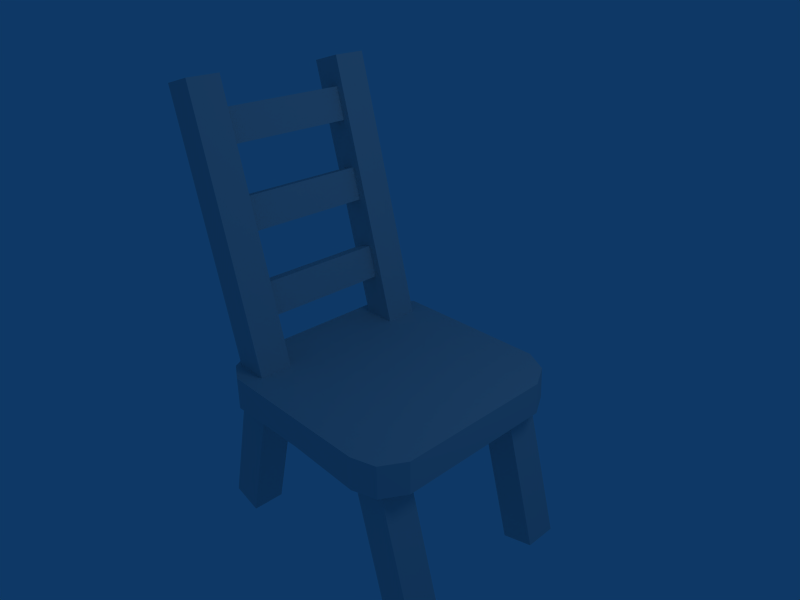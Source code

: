 # Source: chair.blend  (saved by Blender 2.41.0; exported with 4.5.12 LTS)
import bpy
from mathutils import Matrix  # noqa: F401  (used for matrix-valued properties, if any)

bpy.ops.wm.read_factory_settings(use_empty=True)
scene = bpy.context.scene
scene.name = 'Scene'

# ---- collections
col_collection_1 = bpy.data.collections.new('Collection 1'); scene.collection.children.link(col_collection_1)

# ---- world
world_world = bpy.data.worlds.new('World'); scene.world = world_world
world_world.color = (0.05656, 0.2208, 0.4)
world_world.use_sun_shadow = False
world_world.sun_shadow_jitter_overblur = 0.0
world_world.cycles.sampling_method = 'MANUAL'
world_world.cycles.sample_map_resolution = 256

# ---- cameras
cam_camera = bpy.data.cameras.new('Camera')
cam_camera.passepartout_alpha = 0.2
cam_camera.clip_end = 100.0
cam_camera.lens = 35.0
cam_camera.ortho_scale = 7.314
cam_camera.show_passepartout = False
cam_camera.show_safe_areas = True
cam_camera.dof.focus_distance = 0.0
cam_camera.dof.aperture_fstop = 128.0

# ---- lights
light_spot = bpy.data.lights.new('Spot', 'POINT')
light_spot.transmission_factor = 0.0
light_spot.cutoff_distance = 30.0
light_spot.energy = 100.0
light_spot.shadow_buffer_clip_start = 1.001
light_spot.shadow_soft_size = 1.0
light_spot.shadow_maximum_resolution = 0.006
light_spot.use_absolute_resolution = True
light_spot.cycles.use_multiple_importance_sampling = False

# ---- meshes
me_cube_008 = bpy.data.meshes.new('Cube.008')
me_cube_008.from_pydata([(0.2832, 2.376, 0.008912), (0.2832, 0.1373, 0.008912), (-0.2832, 0.1373, 0.008912), (-0.2832, 2.376, 0.008912), (0.2832, 2.376, 0.2832), (0.2832, 0.1373, 0.2832), (-0.2832, 0.1373, 0.2832), (-0.2832, 2.376, 0.2832)], [], [(0, 1, 2, 3), (4, 7, 6, 5), (0, 4, 5, 1), (1, 5, 6, 2), (2, 6, 7, 3), (4, 0, 3, 7)])
me_cube_008.use_remesh_preserve_volume = False
me_cube_008.use_remesh_preserve_attributes = False
me_cube_008.use_mirror_vertex_groups = False
me_cube_008.update()
me_cube_004 = bpy.data.meshes.new('Cube.004')
me_cube_004.from_pydata([(0.2832, 2.376, 0.008912), (0.2832, 0.1373, 0.008912), (-0.2832, 0.1373, 0.008912), (-0.2832, 2.376, 0.008912), (0.2832, 2.376, 0.2832), (0.2832, 0.1373, 0.2832), (-0.2832, 0.1373, 0.2832), (-0.2832, 2.376, 0.2832)], [], [(0, 1, 2, 3), (4, 7, 6, 5), (0, 4, 5, 1), (1, 5, 6, 2), (2, 6, 7, 3), (4, 0, 3, 7)])
me_cube_004.use_remesh_preserve_volume = False
me_cube_004.use_remesh_preserve_attributes = False
me_cube_004.use_mirror_vertex_groups = False
me_cube_004.update()
me_cube_007 = bpy.data.meshes.new('Cube.007')
me_cube_007.from_pydata([(0.2832, 2.376, 0.008912), (0.2832, 0.1373, 0.008912), (-0.2832, 0.1373, 0.008912), (-0.2832, 2.376, 0.008912), (0.2832, 2.376, 0.2832), (0.2832, 0.1373, 0.2832), (-0.2832, 0.1373, 0.2832), (-0.2832, 2.376, 0.2832)], [], [(0, 1, 2, 3), (4, 7, 6, 5), (0, 4, 5, 1), (1, 5, 6, 2), (2, 6, 7, 3), (4, 0, 3, 7)])
me_cube_007.use_remesh_preserve_volume = False
me_cube_007.use_remesh_preserve_attributes = False
me_cube_007.use_mirror_vertex_groups = False
me_cube_007.update()
me_cube_006 = bpy.data.meshes.new('Cube.006')
me_cube_006.from_pydata([(0.2832, 2.376, -0.2832), (0.2832, -2.329, -0.2832), (-0.2832, -2.329, -0.2832), (-0.2832, 2.376, -0.2832), (0.2832, 2.376, 0.2832), (0.2832, -2.329, 0.2832), (-0.2832, -2.329, 0.2832), (-0.2832, 2.376, 0.2832)], [], [(0, 1, 2, 3), (4, 7, 6, 5), (0, 4, 5, 1), (1, 5, 6, 2), (2, 6, 7, 3), (4, 0, 3, 7)])
me_cube_006.use_remesh_preserve_volume = False
me_cube_006.use_remesh_preserve_attributes = False
me_cube_006.use_mirror_vertex_groups = False
me_cube_006.update()
me_cube_005 = bpy.data.meshes.new('Cube.005')
me_cube_005.from_pydata([(0.2832, 2.376, -0.2832), (0.2832, -2.329, -0.2832), (-0.2832, -2.329, -0.2832), (-0.2832, 2.376, -0.2832), (0.2832, 2.376, 0.2832), (0.2832, -2.329, 0.2832), (-0.2832, -2.329, 0.2832), (-0.2832, 2.376, 0.2832)], [], [(0, 1, 2, 3), (4, 7, 6, 5), (0, 4, 5, 1), (1, 5, 6, 2), (2, 6, 7, 3), (4, 0, 3, 7)])
me_cube_005.use_remesh_preserve_volume = False
me_cube_005.use_remesh_preserve_attributes = False
me_cube_005.use_mirror_vertex_groups = False
me_cube_005.update()
me_cube_003 = bpy.data.meshes.new('Cube.003')
me_cube_003.from_pydata([(0.2832, 0.2832, -0.2832), (0.2832, -2.329, -0.2832), (-0.2832, -2.329, -0.2832), (-0.2832, 0.2832, -0.2832), (0.2832, 0.2832, 0.2832), (0.2832, -2.329, 0.2832), (-0.2832, -2.329, 0.2832), (-0.2832, 0.2832, 0.2832)], [], [(0, 1, 2, 3), (4, 7, 6, 5), (0, 4, 5, 1), (1, 5, 6, 2), (2, 6, 7, 3), (4, 0, 3, 7)])
me_cube_003.use_remesh_preserve_volume = False
me_cube_003.use_remesh_preserve_attributes = False
me_cube_003.use_mirror_vertex_groups = False
me_cube_003.update()
me_cube_002 = bpy.data.meshes.new('Cube.002')
me_cube_002.from_pydata([(0.2832, 0.2832, -0.2832), (0.2832, -2.329, -0.2832), (-0.2832, -2.329, -0.2832), (-0.2832, 0.2832, -0.2832), (0.2832, 0.2832, 0.2832), (0.2832, -2.329, 0.2832), (-0.2832, -2.329, 0.2832), (-0.2832, 0.2832, 0.2832)], [], [(0, 1, 2, 3), (4, 7, 6, 5), (0, 4, 5, 1), (1, 5, 6, 2), (2, 6, 7, 3), (4, 0, 3, 7)])
me_cube_002.use_remesh_preserve_volume = False
me_cube_002.use_remesh_preserve_attributes = False
me_cube_002.use_mirror_vertex_groups = False
me_cube_002.update()
me_cube_001 = bpy.data.meshes.new('Cube.001')
me_cube_001.from_pydata([(0.2832, 0.2832, -0.2832), (0.2832, -2.329, -0.2832), (-0.2832, -2.329, -0.2832), (-0.2832, 0.2832, -0.2832), (0.2832, 0.2832, 0.2832), (0.2832, -2.329, 0.2832), (-0.2832, -2.329, 0.2832), (-0.2832, 0.2832, 0.2832)], [], [(0, 1, 2, 3), (4, 7, 6, 5), (0, 4, 5, 1), (1, 5, 6, 2), (2, 6, 7, 3), (4, 0, 3, 7)])
me_cube_001.use_remesh_preserve_volume = False
me_cube_001.use_remesh_preserve_attributes = False
me_cube_001.use_mirror_vertex_groups = False
me_cube_001.update()
me_cube = bpy.data.meshes.new('Cube')
me_cube.from_pydata([(0.2832, 0.2832, -0.2832), (0.2832, -2.329, -0.2832), (-0.2832, -2.329, -0.2832), (-0.2832, 0.2832, -0.2832), (0.2832, 0.2832, 0.2832), (0.2832, -2.329, 0.2832), (-0.2832, -2.329, 0.2832), (-0.2832, 0.2832, 0.2832)], [], [(0, 1, 2, 3), (4, 7, 6, 5), (0, 4, 5, 1), (1, 5, 6, 2), (2, 6, 7, 3), (4, 0, 3, 7)])
me_cube.use_remesh_preserve_volume = False
me_cube.use_remesh_preserve_attributes = False
me_cube.use_mirror_vertex_groups = False
me_cube.update()
me_cylinder = bpy.data.meshes.new('Cylinder')
me_cylinder.from_pydata([(10.24, -1.449, -6.543), (10.41, -1.449, -6.239), (10.41, -1.449, -5.29), (10.41, -1.449, -4.23), (10.24, -1.449, -3.946), (9.95, -1.449, -3.85), (8.995, -1.449, -3.876), (7.948, -1.449, -3.851), (7.7, -1.445, -4.0), (7.576, -1.445, -4.234), (7.58, -1.445, -5.267), (7.583, -1.445, -6.222), (7.707, -1.445, -6.484), (7.948, -1.449, -6.675), (8.995, -1.449, -6.705), (9.943, -1.449, -6.702), (10.24, -1.045, -6.519), (10.41, -1.045, -6.215), (10.41, -1.045, -5.267), (10.41, -1.045, -4.234), (10.24, -1.045, -3.944), (9.95, -1.045, -3.855), (8.995, -1.045, -3.853), (7.948, -1.045, -3.855), (7.7, -1.045, -4.0), (7.576, -1.045, -4.234), (7.58, -1.045, -5.267), (7.583, -1.045, -6.222), (7.707, -1.045, -6.484), (7.948, -1.045, -6.679), (8.995, -1.045, -6.681), (9.943, -1.045, -6.679), (8.995, -1.442, -5.226), (8.995, -1.045, -5.267), (8.912, -1.535, -255.2)], [], [(32, 0, 1), (33, 17, 16), (32, 1, 2), (33, 18, 17), (32, 2, 3), (33, 19, 18), (32, 3, 4), (33, 20, 19), (32, 4, 5), (33, 21, 20), (32, 5, 6), (33, 22, 21), (32, 6, 7), (33, 23, 22), (32, 7, 8), (33, 24, 23), (32, 8, 9), (33, 25, 24), (32, 9, 10), (33, 26, 25), (32, 10, 11), (33, 27, 26), (32, 11, 12), (33, 28, 27), (32, 12, 13), (33, 29, 28), (32, 13, 14), (33, 30, 29), (32, 14, 15), (33, 31, 30), (15, 0, 32), (33, 16, 31), (0, 16, 17, 1), (1, 17, 18, 2), (2, 18, 19, 3), (3, 19, 20, 4), (4, 20, 21, 5), (5, 21, 22, 6), (6, 22, 23, 7), (7, 23, 24, 8), (8, 24, 25, 9), (9, 25, 26, 10), (10, 26, 27, 11), (11, 27, 28, 12), (12, 28, 29, 13), (13, 29, 30, 14), (14, 30, 31, 15), (16, 0, 15, 31)])
me_cylinder.use_remesh_preserve_volume = False
me_cylinder.use_remesh_preserve_attributes = False
me_cylinder.use_mirror_vertex_groups = False
me_cylinder.update()

# ---- objects
ob_cube_008 = bpy.data.objects.new('Cube.008', me_cube_008)
ob_cube_007 = bpy.data.objects.new('Cube.007', me_cube_004)
ob_cube_006 = bpy.data.objects.new('Cube.006', me_cube_007)
ob_cube_004 = bpy.data.objects.new('Cube.004', me_cube_006)
ob_cube_005 = bpy.data.objects.new('Cube.005', me_cube_005)
ob_cube_003 = bpy.data.objects.new('Cube.003', me_cube_003)
ob_cube_002 = bpy.data.objects.new('Cube.002', me_cube_002)
ob_cube_001 = bpy.data.objects.new('Cube.001', me_cube_001)
ob_cube = bpy.data.objects.new('Cube', me_cube)
ob_cylinder = bpy.data.objects.new('Cylinder', me_cylinder)
ob_lamp = bpy.data.objects.new('Lamp', light_spot)
ob_camera = bpy.data.objects.new('Camera', cam_camera)

# ---- transforms, parenting, visibility, modifiers, constraints
ob_cube_008.location = (-1.299, 0.9245, 1.55)
ob_cube_008.rotation_euler = (-1.465e-07, -1.309, -3.142)
ob_cube_008.scale = (0.7153, 0.7153, 0.7153)
ob_cube_008.lock_rotations_4d = False
ob_cube_008.empty_display_type = 'ARROWS'
ob_cube_008.color = (0.0, 0.0, 0.0, 1.0)
ob_cube_008.lineart.crease_threshold = 0.0
ob_cube_007.location = (-1.804, 0.9245, 3.482)
ob_cube_007.rotation_euler = (-1.465e-07, -1.309, -3.142)
ob_cube_007.scale = (0.7153, 0.7153, 0.7153)
ob_cube_007.lock_rotations_4d = False
ob_cube_007.empty_display_type = 'ARROWS'
ob_cube_007.color = (0.0, 0.0, 0.0, 1.0)
ob_cube_007.lineart.crease_threshold = 0.0
ob_cube_006.location = (-1.56, 0.9245, 2.525)
ob_cube_006.rotation_euler = (-1.465e-07, -1.309, -3.142)
ob_cube_006.scale = (0.7153, 0.7153, 0.7153)
ob_cube_006.lock_rotations_4d = False
ob_cube_006.empty_display_type = 'ARROWS'
ob_cube_006.color = (0.0, 0.0, 0.0, 1.0)
ob_cube_006.lineart.crease_threshold = 0.0
ob_cube_004.location = (-1.416, 1.015, 2.403)
ob_cube_004.rotation_euler = (1.571, -0.2618, 9.172e-09)
ob_cube_004.scale = (0.7153, 0.7153, 0.7153)
ob_cube_004.lock_rotations_4d = False
ob_cube_004.empty_display_type = 'ARROWS'
ob_cube_004.color = (0.0, 0.0, 0.0, 1.0)
ob_cube_004.lineart.crease_threshold = 0.0
ob_cube_005.location = (-1.421, -0.9723, 2.403)
ob_cube_005.rotation_euler = (1.571, -0.2618, 9.172e-09)
ob_cube_005.scale = (0.7153, 0.7153, 0.7153)
ob_cube_005.lock_rotations_4d = False
ob_cube_005.empty_display_type = 'ARROWS'
ob_cube_005.color = (0.0, 0.0, 0.0, 1.0)
ob_cube_005.lineart.crease_threshold = 0.0
ob_cube_003.location = (-1.042, 1.007, 0.2949)
ob_cube_003.rotation_euler = (1.571, 0.2618, -9.172e-09)
ob_cube_003.scale = (0.7153, 0.7153, 0.7153)
ob_cube_003.lock_rotations_4d = False
ob_cube_003.empty_display_type = 'ARROWS'
ob_cube_003.color = (0.0, 0.0, 0.0, 1.0)
ob_cube_003.lineart.crease_threshold = 0.0
ob_cube_002.location = (1.058, 0.9857, 0.2949)
ob_cube_002.rotation_euler = (1.571, -0.2618, 9.172e-09)
ob_cube_002.scale = (0.7153, 0.7153, 0.7153)
ob_cube_002.lock_rotations_4d = False
ob_cube_002.empty_display_type = 'ARROWS'
ob_cube_002.color = (0.0, 0.0, 0.0, 1.0)
ob_cube_002.lineart.crease_threshold = 0.0
ob_cube_001.location = (1.047, -0.9803, 0.2931)
ob_cube_001.rotation_euler = (1.571, -0.2618, 9.172e-09)
ob_cube_001.scale = (0.7153, 0.7153, 0.7153)
ob_cube_001.lock_rotations_4d = False
ob_cube_001.empty_display_type = 'ARROWS'
ob_cube_001.color = (0.0, 0.0, 0.0, 1.0)
ob_cube_001.lineart.crease_threshold = 0.0
ob_cube.location = (-1.04, -0.9749, 0.2925)
ob_cube.rotation_euler = (1.571, 0.2618, -9.172e-09)
ob_cube.scale = (0.7153, 0.7153, 0.7153)
ob_cube.lock_rotations_4d = False
ob_cube.empty_display_type = 'ARROWS'
ob_cube.color = (0.0, 0.0, 0.0, 1.0)
ob_cube.lineart.crease_threshold = 0.0
ob_cylinder.location = (-8.947, -5.232, 1.891)
ob_cylinder.rotation_euler = (1.571, -0.0, -0.0)
ob_cylinder.lock_rotations_4d = False
ob_cylinder.empty_display_type = 'ARROWS'
ob_cylinder.color = (0.0, 0.0, 0.0, 1.0)
ob_cylinder.lineart.crease_threshold = 0.0
ob_lamp.location = (4.076, 1.005, 5.904)
ob_lamp.rotation_euler = (0.6503, 0.05522, 1.866)
ob_lamp.lock_rotations_4d = False
ob_lamp.empty_display_type = 'ARROWS'
ob_lamp.color = (0.0, 0.0, 0.0, 0.0)
ob_lamp.lineart.crease_threshold = 0.0
ob_camera.location = (5.816, -5.169, 5.591)
ob_camera.rotation_euler = (1.109, 0.01082, 0.8149)
ob_camera.lock_rotations_4d = False
ob_camera.empty_display_type = 'ARROWS'
ob_camera.color = (0.0, 0.0, 0.0, 0.0)
ob_camera.display_type = 'WIRE'
ob_camera.lineart.crease_threshold = 0.0

# ---- collection membership
col_collection_1.objects.link(ob_cube_008)
col_collection_1.objects.link(ob_cube_007)
col_collection_1.objects.link(ob_cube_006)
col_collection_1.objects.link(ob_cube_004)
col_collection_1.objects.link(ob_cube_005)
col_collection_1.objects.link(ob_cube_003)
col_collection_1.objects.link(ob_cube_002)
col_collection_1.objects.link(ob_cube_001)
col_collection_1.objects.link(ob_cube)
col_collection_1.objects.link(ob_cylinder)
col_collection_1.objects.link(ob_lamp)
col_collection_1.objects.link(ob_camera)

# ---- scene / render settings (as saved in the file)
scene.camera = ob_camera
scene.frame_start = 1; scene.frame_end = 250; scene.frame_set(1)
scene.render.engine = 'BLENDER_EEVEE_NEXT'
scene.render.image_settings.file_format = 'JPEG'
scene.render.image_settings.color_mode = 'RGB'
scene.render.image_settings.compression = 90
scene.render.resolution_x = 800
scene.render.resolution_y = 600
scene.render.pixel_aspect_x = 100.0
scene.render.pixel_aspect_y = 100.0
scene.render.fps = 25
scene.render.dither_intensity = 0.0
scene.render.use_compositing = False
scene.render.use_sequencer = False
scene.render.bake_bias = 0.0
scene.render.use_stamp_time = False
scene.render.use_stamp_date = False
scene.render.use_stamp_frame = False
scene.render.use_stamp_camera = False
scene.render.use_stamp_scene = False
scene.render.use_stamp_filename = False
scene.render.use_stamp_render_time = False
scene.render.stamp_font_size = 0
scene.cycles.use_denoising = False
scene.cycles.samples = 10
scene.cycles.sampling_pattern = 'TABULATED_SOBOL'
scene.cycles.light_sampling_threshold = 0.0
scene.cycles.use_adaptive_sampling = False
scene.cycles.use_light_tree = False
scene.cycles.blur_glossy = 0.0
scene.cycles.volume_bounces = 1
scene.cycles.pixel_filter_type = 'GAUSSIAN'
scene.cycles.sample_clamp_indirect = 0.0
scene.view_settings.view_transform = 'Raw'
bpy.context.view_layer.update()
